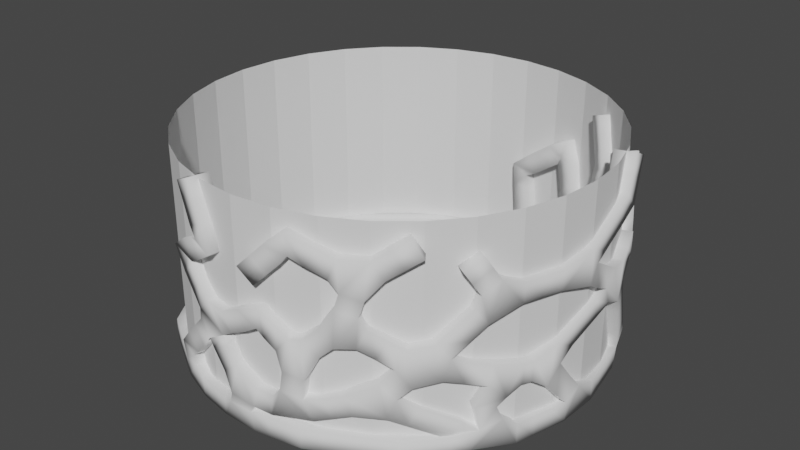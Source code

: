 # Source: Arena_Wall.blend  (saved by Blender 2.83.19; exported with 4.5.12 LTS)
import bpy
from mathutils import Matrix  # noqa: F401  (used for matrix-valued properties, if any)

bpy.ops.wm.read_factory_settings(use_empty=True)
scene = bpy.context.scene
scene.name = 'Scene'

# ---- collections
col_collection = bpy.data.collections.new('Collection'); scene.collection.children.link(col_collection)

# ---- world
world_world = bpy.data.worlds.new('World'); scene.world = world_world
world_world.use_nodes = True; world_world.node_tree.nodes.clear()
_N = world_world.node_tree.nodes; _L = world_world.node_tree.links
n0 = _N.new('ShaderNodeOutputWorld'); n0.name = 'World Output'; n0.location = (300, 300)
n1 = _N.new('ShaderNodeBackground'); n1.name = 'Background'; n1.location = (10, 300)
n1.inputs[0].default_value = (0.05088, 0.05088, 0.05088, 1.0)
_L.new(n1.outputs[0], n0.inputs[0])
n0.is_active_output = True
world_world.color = (0.05088, 0.05088, 0.05088)
world_world.use_sun_shadow = False
world_world.sun_shadow_jitter_overblur = 0.0

# ---- meshes
me_cylinder = bpy.data.meshes.new('Cylinder')
me_cylinder.from_pydata([(0.0, 1.0, -0.001255), (0.0, 1.0, 1.007), (0.1951, 0.9808, -0.001255), (0.1951, 0.9808, 1.007), (0.3827, 0.9239, -0.001255), (0.3827, 0.9239, 1.007), (0.5556, 0.8315, -0.001255), (0.5556, 0.8315, 1.007), (0.7071, 0.7071, -0.001255), (0.7071, 0.7071, 1.007), (0.8315, 0.5556, -0.001255), (0.8315, 0.5556, 1.007), (0.9239, 0.3827, -0.001255), (0.9239, 0.3827, 1.007), (0.9808, 0.1951, -0.001255), (0.9808, 0.1951, 1.007), (1.0, 7.55e-08, -0.001255), (1.0, 7.55e-08, 1.007), (0.9808, -0.1951, -0.001255), (0.9808, -0.1951, 1.007), (0.9239, -0.3827, -0.001255), (0.9239, -0.3827, 1.007), (0.8315, -0.5556, -0.001255), (0.8315, -0.5556, 1.007), (0.7071, -0.7071, -0.001255), (0.7071, -0.7071, 1.007), (0.5556, -0.8315, -0.001255), (0.5556, -0.8315, 1.007), (0.3827, -0.9239, -0.001255), (0.3827, -0.9239, 1.007), (0.1951, -0.9808, -0.001255), (0.1951, -0.9808, 1.007), (-3.258e-07, -1.0, -0.001255), (-3.258e-07, -1.0, 1.007), (-0.1951, -0.9808, -0.001255), (-0.1951, -0.9808, 1.007), (-0.3827, -0.9239, -0.001255), (-0.3827, -0.9239, 1.007), (-0.5556, -0.8315, -0.001255), (-0.5556, -0.8315, 1.007), (-0.7071, -0.7071, -0.001255), (-0.7071, -0.7071, 1.007), (-0.8315, -0.5556, -0.001255), (-0.8315, -0.5556, 1.007), (-0.9239, -0.3827, -0.001255), (-0.9239, -0.3827, 1.007), (-0.9808, -0.1951, -0.001255), (-0.9808, -0.1951, 1.007), (-1.0, 9.656e-07, -0.001255), (-1.0, 9.656e-07, 1.007), (-0.9808, 0.1951, -0.001255), (-0.9808, 0.1951, 1.007), (-0.9239, 0.3827, -0.001255), (-0.9239, 0.3827, 1.007), (-0.8315, 0.5556, -0.001255), (-0.8315, 0.5556, 1.007), (-0.7071, 0.7071, -0.001255), (-0.7071, 0.7071, 1.007), (-0.5556, 0.8315, -0.001255), (-0.5556, 0.8315, 1.007), (-0.3827, 0.9239, -0.001255), (-0.3827, 0.9239, 1.007), (-0.1951, 0.9808, -0.001255), (-0.1951, 0.9808, 1.007), (1.0, 7.55e-08, 1.007), (1.0, 7.55e-08, -0.001255), (-1.0, 9.656e-07, 1.007), (-1.0, 9.656e-07, -0.001255)], [], [(0, 2, 3, 1), (2, 4, 5, 3), (4, 6, 7, 5), (6, 8, 9, 7), (8, 10, 11, 9), (10, 12, 13, 11), (12, 14, 15, 13), (14, 65, 64, 15), (16, 18, 19, 17), (18, 20, 21, 19), (20, 22, 23, 21), (22, 24, 25, 23), (24, 26, 27, 25), (26, 28, 29, 27), (28, 30, 31, 29), (30, 32, 33, 31), (32, 34, 35, 33), (34, 36, 37, 35), (36, 38, 39, 37), (38, 40, 41, 39), (40, 42, 43, 41), (42, 44, 45, 43), (44, 46, 47, 45), (46, 67, 66, 47), (48, 50, 51, 49), (50, 52, 53, 51), (52, 54, 55, 53), (54, 56, 57, 55), (56, 58, 59, 57), (58, 60, 61, 59), (60, 62, 63, 61), (62, 0, 1, 63)])
_uv = me_cylinder.uv_layers.new(name='UVMap')
_uv.uv.foreach_set('vector', [0.3215, 0.5, 0.3215, 0.4375, -6.139e-06, 0.4375, -6.199e-06, 0.5, 0.3215, 0.4375, 0.3215, 0.375, -6.08e-06, 0.375, -6.139e-06, 0.4375, 0.3215, 0.375, 0.3215, 0.3125, -6.02e-06, 0.3125, -6.08e-06, 0.375, 0.3215, 0.3125, 0.3215, 0.2501, -6.02e-06, 0.2501, -6.02e-06, 0.3125, 0.3215, 0.2501, 0.3215, 0.1876, -5.96e-06, 0.1876, -6.02e-06, 0.2501, 0.3215, 0.1876, 0.3215, 0.1251, -5.901e-06, 0.1251, -5.96e-06, 0.1876, 0.3215, 0.1251, 0.3215, 0.0626, -5.841e-06, 0.0626, -5.901e-06, 0.1251, 0.3215, 0.0626, 0.3215, 0.0001135, -5.841e-06, 0.0001134, -5.841e-06, 0.0626, 0.3216, 0.0001138, 0.3216, 0.0626, 0.0001138, 0.0626, 0.0001139, 0.0001134, 0.3216, 0.0626, 0.3216, 0.1251, 0.0001137, 0.1251, 0.0001138, 0.0626, 0.3216, 0.1251, 0.3216, 0.1876, 0.0001136, 0.1876, 0.0001137, 0.1251, 0.3216, 0.1876, 0.3216, 0.2501, 0.0001135, 0.2501, 0.0001136, 0.1876, 0.3216, 0.2501, 0.3216, 0.3125, 0.0001135, 0.3125, 0.0001135, 0.2501, 0.3216, 0.3125, 0.3216, 0.375, 0.0001134, 0.375, 0.0001135, 0.3125, 0.3216, 0.375, 0.3216, 0.4375, 0.0001134, 0.4375, 0.0001134, 0.375, 0.3216, 0.4375, 0.3216, 0.5, 0.0001134, 0.5, 0.0001134, 0.4375, 0.3216, 0.5, 0.3216, 0.5625, 0.0001134, 0.5625, 0.0001134, 0.5, 0.3216, 0.5625, 0.3216, 0.625, 0.0001135, 0.625, 0.0001134, 0.5625, 0.3216, 0.625, 0.3216, 0.6875, 0.0001135, 0.6875, 0.0001135, 0.625, 0.3216, 0.6875, 0.3216, 0.7499, 0.0001136, 0.7499, 0.0001135, 0.6875, 0.3216, 0.7499, 0.3216, 0.8124, 0.0001137, 0.8124, 0.0001136, 0.7499, 0.3216, 0.8124, 0.3216, 0.8749, 0.0001138, 0.8749, 0.0001137, 0.8124, 0.3216, 0.8749, 0.3216, 0.9374, 0.000114, 0.9374, 0.0001138, 0.8749, 0.3216, 0.9374, 0.3216, 0.9999, 0.0001142, 0.9999, 0.000114, 0.9374, 0.3215, 0.9999, 0.3215, 0.9374, -6.08e-06, 0.9374, -5.96e-06, 0.9999, 0.3215, 0.9374, 0.3215, 0.8749, -6.139e-06, 0.8749, -6.08e-06, 0.9374, 0.3215, 0.8749, 0.3215, 0.8124, -6.199e-06, 0.8124, -6.139e-06, 0.8749, 0.3215, 0.8124, 0.3215, 0.7499, -6.258e-06, 0.7499, -6.199e-06, 0.8124, 0.3215, 0.7499, 0.3215, 0.6875, -6.258e-06, 0.6875, -6.258e-06, 0.7499, 0.3215, 0.6875, 0.3215, 0.625, -6.258e-06, 0.625, -6.258e-06, 0.6875, 0.3215, 0.625, 0.3215, 0.5625, -6.199e-06, 0.5625, -6.258e-06, 0.625, 0.3215, 0.5625, 0.3215, 0.5, -6.199e-06, 0.5, -6.199e-06, 0.5625])
me_cylinder.use_remesh_fix_poles = True
me_cylinder.use_remesh_preserve_attributes = False
me_cylinder.use_mirror_vertex_groups = False
me_cylinder.update()
me_plane = bpy.data.meshes.new('Plane')
me_plane.from_pydata([(0.01624, 0.1229, 0.06974), (0.1651, 0.1376, 0.7498), (1.282, 0.3082, 0.6401), (1.476, 0.3671, 2.019), (0.7049, 0.1908, 2.685), (-0.5941, 0.1798, 2.023), (-0.3904, 0.1598, 1.563), (2.325, 0.7151, 2.839), (2.611, 0.8679, 3.926), (2.762, 0.9486, 1.208), (3.547, 1.58, 2.034), (4.414, 2.763, 3.357), (4.108, 2.253, 4.242), (3.486, 1.53, 4.63), (1.37, 0.335, 4.503), (0.4376, 0.1644, 3.568), (-1.668, 0.4254, 3.261), (-0.7179, 0.192, 3.737), (-1.26, 0.3016, 5.039), (-1.8, 0.4653, 0.785), (-1.663, 0.4237, 0.07827), (1.503, 0.3753, 0.06973), (3.265, 1.348, 0.0352), (4.442, 2.816, -0.006341), (5.031, 4.944, -0.006341), (4.58, 7.276, -0.006341), (3.135, 9.108, -0.006341), (0.3603, 10.19, -0.006341), (-2.226, 9.688, -0.006341), (-4.043, 8.177, -0.006341), (-4.98, 5.922, -0.006341), (-4.804, 3.687, -0.006341), (-3.482, 1.526, -0.006341), (4.81, 3.705, 1.476), (4.556, 3.03, 1.517), (4.297, 2.545, 0.9313), (4.947, 6.191, 2.396), (5.001, 4.646, 3.309), (4.818, 6.617, 4.093), (4.695, 7.022, 4.967), (4.153, 7.986, 1.988), (3.889, 8.364, 4.052), (4.398, 7.615, 4.423), (4.669, 7.109, 2.822), (3.387, 9.016, 1.271), (0.2067, 10.94, 2.23), (1.779, 10.49, 3.28), (2.069, 10.42, 1.705), (1.75, 10.52, 0.512), (1.748, 9.651, -0.006341), (3.344, 10.07, 2.099), (3.982, 10.07, 3.444), (3.458, 10.52, 4.612)], [(0, 1), (1, 2), (2, 3), (3, 4), (4, 5), (5, 6), (1, 6), (3, 7), (7, 8), (2, 9), (9, 10), (7, 10), (10, 11), (11, 12), (8, 13), (8, 14), (14, 15), (5, 16), (16, 17), (17, 18), (5, 19), (19, 20), (0, 20), (0, 21), (21, 22), (22, 23), (23, 24), (24, 25), (25, 26), (49, 27), (27, 28), (28, 29), (29, 30), (30, 31), (31, 32), (20, 32), (9, 23), (24, 33), (33, 34), (34, 35), (23, 35), (10, 34), (25, 36), (36, 37), (37, 38), (11, 37), (38, 39), (44, 40), (40, 41), (41, 42), (40, 43), (36, 43), (33, 36), (26, 44), (27, 45), (45, 46), (46, 47), (47, 48), (26, 49), (48, 49), (47, 50), (44, 50), (50, 51), (51, 52)], [])
_uv = me_plane.uv_layers.new(name='UVMap')
_uv.uv.foreach_set('vector', [])
me_plane.use_remesh_fix_poles = True
me_plane.use_remesh_preserve_attributes = False
me_plane.use_mirror_vertex_groups = False
me_plane.update()

# ---- objects
ob_cylinder = bpy.data.objects.new('Cylinder', me_cylinder)
ob_plane = bpy.data.objects.new('Plane', me_plane)

# ---- transforms, parenting, visibility, modifiers, constraints
ob_cylinder.location = (0.0, 0.0, 0.0)
ob_cylinder.lineart.crease_threshold = 0.0
ob_plane.location = (0.0, -1.024, 0.0)
ob_plane.scale = (0.1979, 0.1979, 0.1979)
ob_plane.lineart.crease_threshold = 0.0
_m = ob_plane.modifiers.new('Shrinkwrap', 'SHRINKWRAP')
_m.target = ob_cylinder
_m = ob_plane.modifiers.new('Skin', 'SKIN')
_m.use_smooth_shade = True

# ---- collection membership
col_collection.objects.link(ob_cylinder)
col_collection.objects.link(ob_plane)

# ---- scene / render settings (as saved in the file)
scene.frame_start = 1; scene.frame_end = 250; scene.frame_set(1)
scene.render.engine = 'BLENDER_EEVEE_NEXT'
scene.cycles.use_denoising = False
scene.cycles.samples = 128
scene.cycles.sampling_pattern = 'TABULATED_SOBOL'
scene.cycles.use_adaptive_sampling = False
scene.cycles.use_light_tree = False
scene.view_settings.view_transform = 'Filmic'
bpy.context.view_layer.update()

# ---- added for rendering (the .blend has no active camera and no usable light): camera, sun
cam_auto = bpy.data.cameras.new('AutoCamera')
cam_auto.lens = 50.0
cam_auto.sensor_width = 36.0
cam_auto.clip_end = 1000.0
ob_auto_camera = bpy.data.objects.new('AutoCamera', cam_auto)
scene.collection.objects.link(ob_auto_camera)
ob_auto_camera.location = (2.90895, -3.48846, 2.80801)
ob_auto_camera.rotation_euler = (1.09748, -7.21219e-08, 0.694738)
scene.camera = ob_auto_camera
light_auto_sun = bpy.data.lights.new('AutoSun', 'SUN')
light_auto_sun.energy = 3.0
light_auto_sun.angle = 0.0523599
ob_auto_sun = bpy.data.objects.new('AutoSun', light_auto_sun)
scene.collection.objects.link(ob_auto_sun)
ob_auto_sun.rotation_euler = (0.872665, 0.174533, 0.523599)
bpy.context.view_layer.update()
